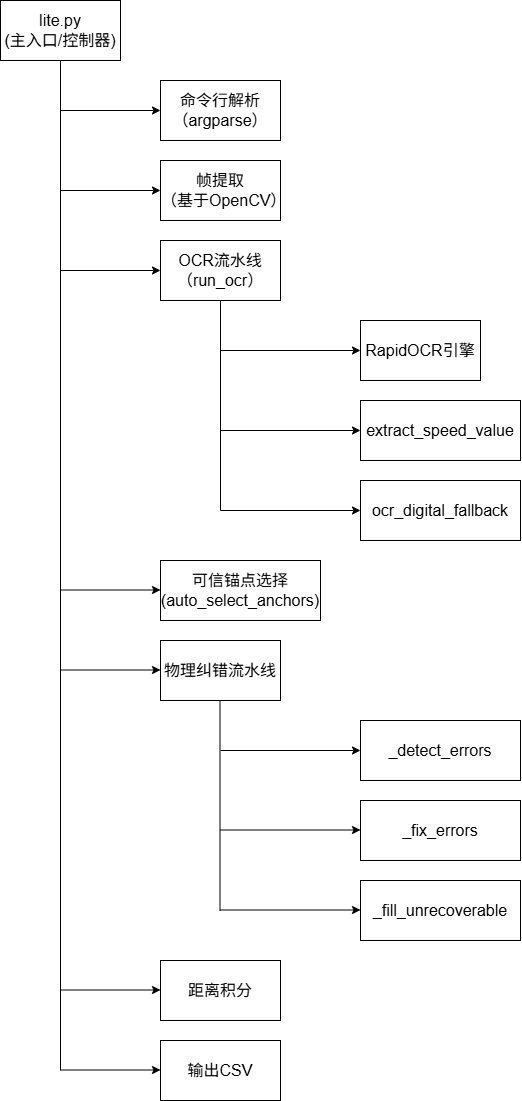

The diagram above was exported from draw.io. Its source (the exported page's mxGraphModel, read from the mxfile embedded in the PNG):
<mxGraphModel dx="1716" dy="1231" grid="1" gridSize="10" guides="1" tooltips="1" connect="1" arrows="1" fold="1" page="1" pageScale="1" pageWidth="827" pageHeight="1169" math="0" shadow="0">
  <root>
    <mxCell id="0" />
    <mxCell id="1" parent="0" />
    <mxCell id="qST_46omhdRvTuvTqhEc-1" parent="1" style="rounded=0;whiteSpace=wrap;html=1;fontSize=16;" value="lite.py&lt;div&gt;(主入口/控制器)&lt;/div&gt;" vertex="1">
      <mxGeometry height="60" width="120" x="40" y="40" as="geometry" />
    </mxCell>
    <mxCell id="qST_46omhdRvTuvTqhEc-2" parent="1" style="rounded=0;whiteSpace=wrap;html=1;fontSize=16;" value="命令行解析&lt;div&gt;（argparse）&lt;/div&gt;" vertex="1">
      <mxGeometry height="60" width="120" x="200" y="120" as="geometry" />
    </mxCell>
    <mxCell id="qST_46omhdRvTuvTqhEc-3" parent="1" style="rounded=0;whiteSpace=wrap;html=1;fontSize=16;" value="帧提取&lt;div&gt;（基于OpenCV）&lt;/div&gt;" vertex="1">
      <mxGeometry height="60" width="120" x="200" y="200" as="geometry" />
    </mxCell>
    <mxCell id="qST_46omhdRvTuvTqhEc-4" parent="1" style="rounded=0;whiteSpace=wrap;html=1;fontSize=16;" value="OCR流水线&lt;div&gt;（run_ocr）&lt;/div&gt;" vertex="1">
      <mxGeometry height="60" width="120" x="200" y="280" as="geometry" />
    </mxCell>
    <mxCell id="qST_46omhdRvTuvTqhEc-5" parent="1" style="rounded=0;whiteSpace=wrap;html=1;fontSize=16;" value="RapidOCR引擎" vertex="1">
      <mxGeometry height="60" width="120" x="400" y="360" as="geometry" />
    </mxCell>
    <mxCell id="qST_46omhdRvTuvTqhEc-6" parent="1" style="rounded=0;whiteSpace=wrap;html=1;fontSize=16;" value="extract_speed_value" vertex="1">
      <mxGeometry height="60" width="160" x="400" y="440" as="geometry" />
    </mxCell>
    <mxCell id="qST_46omhdRvTuvTqhEc-7" parent="1" style="rounded=0;whiteSpace=wrap;html=1;fontSize=16;" value="ocr_digital_fallback" vertex="1">
      <mxGeometry height="60" width="160" x="400" y="520" as="geometry" />
    </mxCell>
    <mxCell id="qST_46omhdRvTuvTqhEc-8" parent="1" style="rounded=0;whiteSpace=wrap;html=1;fontSize=16;" value="可信锚点选择&lt;div&gt;(auto_select_anchors)&lt;/div&gt;" vertex="1">
      <mxGeometry height="60" width="160" x="200" y="600" as="geometry" />
    </mxCell>
    <mxCell id="qST_46omhdRvTuvTqhEc-9" parent="1" style="rounded=0;whiteSpace=wrap;html=1;fontSize=16;" value="物理纠错流水线" vertex="1">
      <mxGeometry height="60" width="120" x="200" y="680" as="geometry" />
    </mxCell>
    <mxCell id="qST_46omhdRvTuvTqhEc-10" parent="1" style="rounded=0;whiteSpace=wrap;html=1;fontSize=16;" value="_detect_errors" vertex="1">
      <mxGeometry height="60" width="160" x="400" y="760" as="geometry" />
    </mxCell>
    <mxCell id="qST_46omhdRvTuvTqhEc-11" parent="1" style="rounded=0;whiteSpace=wrap;html=1;fontSize=16;" value="_fix_errors" vertex="1">
      <mxGeometry height="60" width="160" x="400" y="840" as="geometry" />
    </mxCell>
    <mxCell id="qST_46omhdRvTuvTqhEc-12" parent="1" style="rounded=0;whiteSpace=wrap;html=1;fontSize=16;" value="_fill_unrecoverable" vertex="1">
      <mxGeometry height="60" width="160" x="400" y="920" as="geometry" />
    </mxCell>
    <mxCell id="qST_46omhdRvTuvTqhEc-14" parent="1" style="rounded=0;whiteSpace=wrap;html=1;fontSize=16;" value="距离积分" vertex="1">
      <mxGeometry height="60" width="120" x="200" y="1000" as="geometry" />
    </mxCell>
    <mxCell id="qST_46omhdRvTuvTqhEc-15" parent="1" style="rounded=0;whiteSpace=wrap;html=1;fontSize=16;" value="输出CSV" vertex="1">
      <mxGeometry height="60" width="120" x="200" y="1080" as="geometry" />
    </mxCell>
    <mxCell id="qST_46omhdRvTuvTqhEc-18" edge="1" parent="1" style="endArrow=classic;html=1;rounded=0;entryX=0;entryY=0.5;entryDx=0;entryDy=0;" target="qST_46omhdRvTuvTqhEc-2" value="">
      <mxGeometry height="50" relative="1" width="50" as="geometry">
        <mxPoint x="100" y="150" as="sourcePoint" />
        <mxPoint x="590" y="320" as="targetPoint" />
      </mxGeometry>
    </mxCell>
    <mxCell id="qST_46omhdRvTuvTqhEc-19" edge="1" parent="1" style="endArrow=classic;html=1;rounded=0;entryX=0;entryY=0.5;entryDx=0;entryDy=0;" target="qST_46omhdRvTuvTqhEc-3" value="">
      <mxGeometry height="50" relative="1" width="50" as="geometry">
        <mxPoint x="100" y="230" as="sourcePoint" />
        <mxPoint x="160" y="190" as="targetPoint" />
      </mxGeometry>
    </mxCell>
    <mxCell id="qST_46omhdRvTuvTqhEc-20" edge="1" parent="1" style="endArrow=classic;html=1;rounded=0;entryX=0;entryY=0.5;entryDx=0;entryDy=0;" target="qST_46omhdRvTuvTqhEc-4" value="">
      <mxGeometry height="50" relative="1" width="50" as="geometry">
        <mxPoint x="100" y="310" as="sourcePoint" />
        <mxPoint x="590" y="320" as="targetPoint" />
      </mxGeometry>
    </mxCell>
    <mxCell id="qST_46omhdRvTuvTqhEc-21" edge="1" parent="1" style="endArrow=none;html=1;rounded=0;entryX=0.5;entryY=1;entryDx=0;entryDy=0;" target="qST_46omhdRvTuvTqhEc-1" value="">
      <mxGeometry height="50" relative="1" width="50" as="geometry">
        <mxPoint x="100" y="1110" as="sourcePoint" />
        <mxPoint x="590" y="420" as="targetPoint" />
      </mxGeometry>
    </mxCell>
    <mxCell id="qST_46omhdRvTuvTqhEc-22" edge="1" parent="1" style="endArrow=classic;html=1;rounded=0;entryX=0;entryY=0.5;entryDx=0;entryDy=0;" value="">
      <mxGeometry height="50" relative="1" width="50" as="geometry">
        <mxPoint x="100" y="629.5" as="sourcePoint" />
        <mxPoint x="200" y="629.5" as="targetPoint" />
      </mxGeometry>
    </mxCell>
    <mxCell id="qST_46omhdRvTuvTqhEc-23" edge="1" parent="1" style="endArrow=classic;html=1;rounded=0;entryX=0;entryY=0.5;entryDx=0;entryDy=0;" value="">
      <mxGeometry height="50" relative="1" width="50" as="geometry">
        <mxPoint x="100" y="709.5" as="sourcePoint" />
        <mxPoint x="200" y="709.5" as="targetPoint" />
      </mxGeometry>
    </mxCell>
    <mxCell id="qST_46omhdRvTuvTqhEc-24" edge="1" parent="1" style="endArrow=classic;html=1;rounded=0;entryX=0;entryY=0.5;entryDx=0;entryDy=0;" value="">
      <mxGeometry height="50" relative="1" width="50" as="geometry">
        <mxPoint x="100" y="1029.5" as="sourcePoint" />
        <mxPoint x="200" y="1029.5" as="targetPoint" />
      </mxGeometry>
    </mxCell>
    <mxCell id="qST_46omhdRvTuvTqhEc-25" edge="1" parent="1" style="endArrow=classic;html=1;rounded=0;entryX=0;entryY=0.5;entryDx=0;entryDy=0;" value="">
      <mxGeometry height="50" relative="1" width="50" as="geometry">
        <mxPoint x="100" y="1109.5" as="sourcePoint" />
        <mxPoint x="200" y="1109.5" as="targetPoint" />
      </mxGeometry>
    </mxCell>
    <mxCell id="qST_46omhdRvTuvTqhEc-26" edge="1" parent="1" style="endArrow=none;html=1;rounded=0;entryX=0.5;entryY=1;entryDx=0;entryDy=0;" target="qST_46omhdRvTuvTqhEc-4" value="">
      <mxGeometry height="50" relative="1" width="50" as="geometry">
        <mxPoint x="260" y="550" as="sourcePoint" />
        <mxPoint x="590" y="520" as="targetPoint" />
      </mxGeometry>
    </mxCell>
    <mxCell id="qST_46omhdRvTuvTqhEc-27" edge="1" parent="1" style="endArrow=classic;html=1;rounded=0;entryX=0;entryY=0.5;entryDx=0;entryDy=0;" target="qST_46omhdRvTuvTqhEc-5" value="">
      <mxGeometry height="50" relative="1" width="50" as="geometry">
        <mxPoint x="260" y="390" as="sourcePoint" />
        <mxPoint x="590" y="520" as="targetPoint" />
      </mxGeometry>
    </mxCell>
    <mxCell id="qST_46omhdRvTuvTqhEc-28" edge="1" parent="1" style="endArrow=classic;html=1;rounded=0;" value="">
      <mxGeometry height="50" relative="1" width="50" as="geometry">
        <mxPoint x="260" y="470" as="sourcePoint" />
        <mxPoint x="400" y="470" as="targetPoint" />
      </mxGeometry>
    </mxCell>
    <mxCell id="qST_46omhdRvTuvTqhEc-29" edge="1" parent="1" style="endArrow=classic;html=1;rounded=0;entryX=0;entryY=0.5;entryDx=0;entryDy=0;" target="qST_46omhdRvTuvTqhEc-7" value="">
      <mxGeometry height="50" relative="1" width="50" as="geometry">
        <mxPoint x="260" y="550" as="sourcePoint" />
        <mxPoint x="410" y="560" as="targetPoint" />
      </mxGeometry>
    </mxCell>
    <mxCell id="qST_46omhdRvTuvTqhEc-30" edge="1" parent="1" style="endArrow=classic;html=1;rounded=0;entryX=0;entryY=0.5;entryDx=0;entryDy=0;" value="">
      <mxGeometry height="50" relative="1" width="50" as="geometry">
        <mxPoint x="260" y="790" as="sourcePoint" />
        <mxPoint x="400" y="790" as="targetPoint" />
      </mxGeometry>
    </mxCell>
    <mxCell id="qST_46omhdRvTuvTqhEc-31" edge="1" parent="1" style="endArrow=classic;html=1;rounded=0;entryX=0;entryY=0.5;entryDx=0;entryDy=0;" value="">
      <mxGeometry height="50" relative="1" width="50" as="geometry">
        <mxPoint x="260" y="869.5" as="sourcePoint" />
        <mxPoint x="400" y="869.5" as="targetPoint" />
      </mxGeometry>
    </mxCell>
    <mxCell id="qST_46omhdRvTuvTqhEc-32" edge="1" parent="1" style="endArrow=classic;html=1;rounded=0;entryX=0;entryY=0.5;entryDx=0;entryDy=0;" value="">
      <mxGeometry height="50" relative="1" width="50" as="geometry">
        <mxPoint x="260" y="949.5" as="sourcePoint" />
        <mxPoint x="400" y="949.5" as="targetPoint" />
      </mxGeometry>
    </mxCell>
    <mxCell id="qST_46omhdRvTuvTqhEc-34" edge="1" parent="1" style="endArrow=none;html=1;rounded=0;entryX=0.5;entryY=1;entryDx=0;entryDy=0;" value="">
      <mxGeometry height="50" relative="1" width="50" as="geometry">
        <mxPoint x="259.5" y="950" as="sourcePoint" />
        <mxPoint x="259.5" y="740" as="targetPoint" />
      </mxGeometry>
    </mxCell>
  </root>
</mxGraphModel>